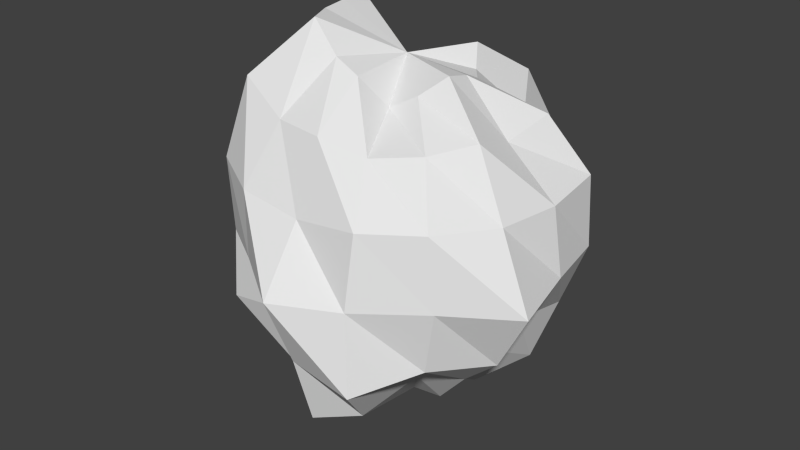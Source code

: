 # Source: blob1.blend  (saved by Blender 2.72.0; exported with 4.5.12 LTS)
import bpy
from mathutils import Matrix  # noqa: F401  (used for matrix-valued properties, if any)

bpy.ops.wm.read_factory_settings(use_empty=True)
scene = bpy.context.scene
scene.name = 'Scene'

# ---- collections
col_collection_1 = bpy.data.collections.new('Collection 1'); scene.collection.children.link(col_collection_1)

# ---- world
world_world = bpy.data.worlds.new('World'); scene.world = world_world
world_world.color = (0.05088, 0.05088, 0.05088)
world_world.use_sun_shadow = False
world_world.sun_shadow_jitter_overblur = 0.0
world_world.cycles.sampling_method = 'MANUAL'
world_world.cycles.sample_map_resolution = 256

# ---- meshes
me_sphere_001 = bpy.data.meshes.new('Sphere.001')
me_sphere_001.from_pydata([(-0.5522, 0.03156, 1.398), (-0.759, 0.02069, 0.7458), (-0.9636, 0.01936, 0.3903), (-1.197, 0.01502, 0.005631), (-1.191, 0.03698, -0.5158), (-0.9075, 0.03698, -0.9404), (-0.4526, 0.01502, -1.109), (0.007969, 0.02069, -1.106), (-0.5083, 0.2525, 1.398), (-0.8031, 0.3511, 0.8817), (-0.89, 0.3894, 0.3903), (-1.141, 0.4912, -0.002376), (-0.89, 0.3894, -0.4107), (-0.6804, 0.3026, -0.7502), (-0.3113, 0.1334, -0.8165), (-0.2706, 0.2706, 0.9239), (-0.5, 0.5, 0.7071), (-0.7006, 0.7293, 0.3939), (-0.7367, 0.7594, -0.01017), (-0.6804, 0.7031, -0.4107), (-0.5344, 0.563, -0.7882), (-0.2855, 0.3142, -1.023), (-0.1464, 0.3536, 0.9239), (-0.2706, 0.6533, 0.7071), (-0.3667, 0.9127, 0.3903), (-0.3365, 0.8078, -0.01505), (-0.4284, 1.08, -0.4808), (-0.2706, 0.6533, -0.7071), (-0.1959, 0.5649, -1.389), (0.003318, 0.4199, 0.9568), (0.01782, 0.9623, 0.9102), (0.007969, 1.023, 0.3939), (0.007969, 1.105, -0.0212), (-0.004558, 0.8078, -0.347), (0.01367, 0.8969, -0.8865), (0.009079, 0.4767, -1.109), (0.003318, 0.01936, 1.036), (0.1968, 0.4548, 1.153), (0.352, 0.8296, 0.8817), (0.4356, 1.045, 0.4673), (0.3827, 0.9239, -4.371e-08), (0.4805, 1.154, -0.5158), (0.3015, 0.7293, -0.7882), (0.1225, 0.313, -0.8165), (0.3015, 0.3142, 0.9809), (0.4292, 0.4401, 0.5984), (0.7165, 0.7293, 0.3939), (0.6089, 0.6198, -0.01505), (0.687, 0.7031, -0.4107), (0.5503, 0.563, -0.7882), (0.2865, 0.3026, -0.9771), (0.3536, 0.1464, 0.9239), (0.8727, 0.3911, 0.9102), (1.039, 0.4416, 0.4673), (1.124, 0.4767, 0.005631), (0.8966, 0.3894, -0.4107), (0.8305, 0.3511, -0.8865), (0.4557, 0.1959, -1.157), (0.4708, 0.01502, 1.12), (0.6089, 0.006326, 0.5984), (1.124, 0.01502, 0.4673), (1.093, 0.02069, -0.0212), (0.7969, 0.006326, -0.347), (0.6089, 0.006326, -0.6285), (0.4038, 0.01936, -0.9771), (0.4356, -0.1617, 1.12), (0.8305, -0.3256, 0.8817), (0.8966, -0.3507, 0.3903), (1.419, -0.5457, 0.004664), (1.039, -0.4115, -0.456), (0.687, -0.2638, -0.7502), (0.4356, -0.1617, -1.109), (0.3015, -0.2728, 0.9809), (0.5503, -0.5216, 0.7458), (0.7972, -0.7731, 0.4673), (0.7749, -0.7463, -0.0212), (0.7165, -0.6879, -0.4363), (0.4292, -0.4274, -0.6285), (0.2865, -0.2638, -0.9771), (0.1225, -0.3004, 0.7864), (0.2865, -0.6644, 0.7299), (0.4805, -1.08, 0.4857), (0.3827, -0.9239, -4.371e-08), (0.5583, -1.256, -0.5726), (0.352, -0.804, -0.8865), (0.1566, -0.3507, -0.9771), (0.009078, -0.4467, 1.12), (0.009078, -0.8381, 0.8587), (-0.004559, -0.7952, 0.3169), (0.02502, -1.477, 0.004664), (0.007969, -0.9814, -0.4363), (0.02502, -1.035, -1.062), (0.01367, -0.4657, -1.157), (-0.1694, -0.4293, 1.153), (-0.2855, -0.6879, 0.7458), (-0.4284, -1.054, 0.4761), (-0.3827, -0.9239, -4.371e-08), (-0.3113, -0.7341, -0.347), (-0.2799, -0.6644, -0.7502), (-0.1959, -0.5017, -1.389), (-0.3831, -0.3766, 1.398), (-0.7292, -0.7226, 1.071), (-0.7791, -0.7731, 0.4673), (-0.7367, -0.7207, -0.01017), (-0.837, -0.8179, -0.5158), (-0.6115, -0.6124, -0.8865), (-0.3363, -0.3171, -1.224), (-0.5083, -0.1893, 1.398), (-0.7006, -0.2728, 0.7458), (-0.9178, -0.3628, 0.3939), (-0.9636, -0.3812, -0.01017), (-1.099, -0.4257, -0.5158), (-0.6804, -0.2638, -0.7502), (-0.3113, -0.1207, -0.8165)], [], [(6, 5, 13, 14), (5, 4, 12, 13), (4, 3, 11, 12), (3, 2, 10, 11), (2, 1, 9, 10), (1, 0, 8, 9), (14, 13, 20, 21), (13, 12, 19, 20), (12, 11, 18, 19), (11, 10, 17, 18), (10, 9, 16, 17), (9, 8, 15, 16), (21, 20, 27, 28), (20, 19, 26, 27), (19, 18, 25, 26), (18, 17, 24, 25), (17, 16, 23, 24), (16, 15, 22, 23), (28, 27, 34, 35), (27, 26, 33, 34), (26, 25, 32, 33), (25, 24, 31, 32), (24, 23, 30, 31), (23, 22, 29, 30), (35, 34, 42, 43), (34, 33, 41, 42), (33, 32, 40, 41), (32, 31, 39, 40), (31, 30, 38, 39), (30, 29, 37, 38), (43, 42, 49, 50), (42, 41, 48, 49), (41, 40, 47, 48), (40, 39, 46, 47), (39, 38, 45, 46), (38, 37, 44, 45), (50, 49, 56, 57), (49, 48, 55, 56), (48, 47, 54, 55), (47, 46, 53, 54), (46, 45, 52, 53), (45, 44, 51, 52), (57, 56, 63, 64), (56, 55, 62, 63), (55, 54, 61, 62), (54, 53, 60, 61), (53, 52, 59, 60), (52, 51, 58, 59), (64, 63, 70, 71), (63, 62, 69, 70), (62, 61, 68, 69), (61, 60, 67, 68), (60, 59, 66, 67), (59, 58, 65, 66), (71, 70, 77, 78), (70, 69, 76, 77), (69, 68, 75, 76), (68, 67, 74, 75), (67, 66, 73, 74), (66, 65, 72, 73), (78, 77, 84, 85), (77, 76, 83, 84), (76, 75, 82, 83), (75, 74, 81, 82), (74, 73, 80, 81), (73, 72, 79, 80), (85, 84, 91, 92), (84, 83, 90, 91), (83, 82, 89, 90), (82, 81, 88, 89), (81, 80, 87, 88), (80, 79, 86, 87), (92, 91, 98, 99), (91, 90, 97, 98), (90, 89, 96, 97), (89, 88, 95, 96), (88, 87, 94, 95), (87, 86, 93, 94), (99, 98, 105, 106), (98, 97, 104, 105), (97, 96, 103, 104), (96, 95, 102, 103), (95, 94, 101, 102), (94, 93, 100, 101), (106, 105, 112, 113), (105, 104, 111, 112), (104, 103, 110, 111), (103, 102, 109, 110), (102, 101, 108, 109), (101, 100, 107, 108), (7, 6, 14), (0, 36, 8), (7, 14, 21), (8, 36, 15), (7, 21, 28), (15, 36, 22), (7, 28, 35), (22, 36, 29), (7, 35, 43), (29, 36, 37), (7, 43, 50), (37, 36, 44), (7, 50, 57), (44, 36, 51), (7, 57, 64), (51, 36, 58), (7, 64, 71), (58, 36, 65), (7, 71, 78), (65, 36, 72), (7, 78, 85), (72, 36, 79), (7, 85, 92), (79, 36, 86), (7, 92, 99), (86, 36, 93), (7, 99, 106), (93, 36, 100), (7, 106, 113), (100, 36, 107), (7, 113, 6), (113, 112, 5, 6), (112, 111, 4, 5), (111, 110, 3, 4), (110, 109, 2, 3), (109, 108, 1, 2), (108, 107, 0, 1), (107, 36, 0)])
_uv = me_sphere_001.uv_layers.new(name='UVMap')
_uv.uv.foreach_set('vector', [0.0138, 0.133, 0.05512, 0.05054, 0.1074, 0.1048, 0.06607, 0.1655, 0.05512, 0.05054, 0.1258, 0.0, 0.1737, 0.07126, 0.1074, 0.1048, 0.4775, 0.4126, 0.4848, 0.504, 0.3973, 0.5149, 0.4221, 0.4576, 0.4848, 0.504, 0.4943, 0.5877, 0.4273, 0.5993, 0.3973, 0.5149, 0.4943, 0.5877, 0.5032, 0.6643, 0.4406, 0.6914, 0.4273, 0.5993, 0.5032, 0.6643, 0.5123, 0.7937, 0.4723, 0.8006, 0.4406, 0.6914, 0.7912, 0.8021, 0.8503, 0.7773, 0.8437, 0.8277, 0.8163, 0.8482, 0.1074, 0.1048, 0.1737, 0.07126, 0.2045, 0.1235, 0.1283, 0.1428, 0.1737, 0.07126, 0.2531, 0.03096, 0.2713, 0.1173, 0.2045, 0.1235, 0.3973, 0.5149, 0.4273, 0.5993, 0.3699, 0.6187, 0.3604, 0.5454, 0.4273, 0.5993, 0.4406, 0.6914, 0.4216, 0.6834, 0.3699, 0.6187, 0.7493, 0.2678, 0.6847, 0.2379, 0.7828, 0.2145, 0.8111, 0.2676, 0.05671, 0.1771, 0.1283, 0.1428, 0.1427, 0.1958, 0.03055, 0.2027, 0.1283, 0.1428, 0.2045, 0.1235, 0.2314, 0.1859, 0.1427, 0.1958, 0.2045, 0.1235, 0.2713, 0.1173, 0.2639, 0.1934, 0.2314, 0.1859, 0.2713, 0.1173, 0.3254, 0.1245, 0.3363, 0.1941, 0.2639, 0.1934, 0.3699, 0.6187, 0.4216, 0.6834, 0.4005, 0.7015, 0.3465, 0.6437, 0.4216, 0.6834, 0.4737, 0.7329, 0.4623, 0.7427, 0.4005, 0.7015, 0.03055, 0.2027, 0.1427, 0.1958, 0.1367, 0.258, 0.05442, 0.2381, 0.1427, 0.1958, 0.2314, 0.1859, 0.2052, 0.2533, 0.1367, 0.258, 0.2314, 0.1859, 0.2639, 0.1934, 0.2877, 0.2698, 0.2052, 0.2533, 0.2639, 0.1934, 0.3363, 0.1941, 0.3383, 0.2682, 0.2877, 0.2698, 0.3465, 0.6437, 0.4005, 0.7015, 0.3534, 0.7623, 0.3383, 0.6714, 0.4005, 0.7015, 0.4623, 0.7427, 0.455, 0.7598, 0.3534, 0.7623, 0.3402, 0.845, 0.3383, 0.8174, 0.4002, 0.808, 0.4002, 0.8743, 0.1367, 0.258, 0.2052, 0.2533, 0.2068, 0.357, 0.1221, 0.3045, 0.2052, 0.2533, 0.2877, 0.2698, 0.2575, 0.3315, 0.2068, 0.357, 0.2877, 0.2698, 0.3383, 0.2682, 0.3383, 0.3486, 0.2575, 0.3315, 0.7435, 0.736, 0.6633, 0.7038, 0.7045, 0.6673, 0.7765, 0.7196, 0.3534, 0.7623, 0.455, 0.7598, 0.4562, 0.808, 0.3892, 0.7772, 0.07397, 0.2535, 0.1221, 0.3045, 0.09456, 0.3434, 0.04424, 0.2826, 0.1221, 0.3045, 0.2068, 0.357, 0.162, 0.3765, 0.09456, 0.3434, 0.936, 0.7773, 0.8466, 0.7188, 0.8763, 0.6551, 0.9463, 0.6831, 0.8466, 0.7188, 0.7765, 0.7196, 0.8214, 0.654, 0.8763, 0.6551, 0.7765, 0.7196, 0.7045, 0.6673, 0.7622, 0.6051, 0.8214, 0.654, 0.7045, 0.6673, 0.6497, 0.5948, 0.6896, 0.572, 0.7622, 0.6051, 0.04424, 0.2826, 0.09456, 0.3434, 0.04629, 0.3858, 0.0, 0.3086, 0.09456, 0.3434, 0.162, 0.3765, 0.1181, 0.4018, 0.04629, 0.3858, 0.9463, 0.6831, 0.8763, 0.6551, 0.9288, 0.6074, 0.9721, 0.6177, 0.2515, 0.9, 0.1773, 0.9, 0.1915, 0.8435, 0.2474, 0.806, 0.8214, 0.654, 0.7622, 0.6051, 0.7599, 0.5656, 0.8471, 0.5859, 0.7622, 0.6051, 0.6896, 0.572, 0.7061, 0.5418, 0.7599, 0.5656, 0.8406, 0.2196, 0.8111, 0.1423, 0.9027, 0.1343, 0.8861, 0.2012, 0.8111, 0.1423, 0.8494, 0.08675, 0.9125, 0.07734, 0.9027, 0.1343, 0.8494, 0.08675, 0.8587, 0.01458, 0.9139, 0.0, 0.9125, 0.07734, 0.9288, 0.6074, 0.8471, 0.5859, 0.861, 0.5052, 0.9352, 0.5272, 0.03444, 0.8418, 0.09556, 0.806, 0.09556, 0.9109, 0.0, 0.8788, 0.7599, 0.5656, 0.7061, 0.5418, 0.6888, 0.5053, 0.7862, 0.5192, 0.4869, 0.8641, 0.4451, 0.8641, 0.4416, 0.808, 0.491, 0.8254, 0.6786, 0.3857, 0.6667, 0.3369, 0.7432, 0.3511, 0.725, 0.4101, 0.6667, 0.3369, 0.6611, 0.2678, 0.7432, 0.2738, 0.7432, 0.3511, 0.9352, 0.5272, 0.861, 0.5052, 0.8537, 0.4513, 0.9721, 0.4104, 0.861, 0.5052, 0.7862, 0.5192, 0.7685, 0.4387, 0.8537, 0.4513, 0.7862, 0.5192, 0.6888, 0.5053, 0.6872, 0.4748, 0.7685, 0.4387, 0.393, 0.1058, 0.4724, 0.08138, 0.4886, 0.1417, 0.4119, 0.1432, 0.4724, 0.08138, 0.5548, 0.04092, 0.5641, 0.1173, 0.4886, 0.1417, 0.5548, 0.04092, 0.6611, 0.0, 0.6329, 0.1248, 0.5641, 0.1173, 0.01698, 0.806, 0.03889, 0.6794, 0.08139, 0.6915, 0.1283, 0.7446, 0.03889, 0.6794, 0.0, 0.6108, 0.06933, 0.6075, 0.08139, 0.6915, 0.0, 0.6108, 0.02021, 0.5201, 0.06184, 0.5287, 0.06933, 0.6075, 0.4119, 0.1432, 0.4886, 0.1417, 0.487, 0.1742, 0.4119, 0.1719, 0.4886, 0.1417, 0.5641, 0.1173, 0.5943, 0.1816, 0.487, 0.1742, 0.7651, 0.3364, 0.7432, 0.2844, 0.8217, 0.2807, 0.8217, 0.4101, 0.09556, 0.9012, 0.1013, 0.8271, 0.1773, 0.806, 0.1773, 0.8982, 0.08139, 0.6915, 0.06933, 0.6075, 0.1205, 0.5878, 0.1507, 0.6742, 0.06933, 0.6075, 0.06184, 0.5287, 0.108, 0.5316, 0.1205, 0.5878, 0.4119, 0.1719, 0.487, 0.1742, 0.4637, 0.2418, 0.3885, 0.1992, 0.487, 0.1742, 0.5943, 0.1816, 0.5448, 0.2609, 0.4637, 0.2418, 0.5943, 0.1816, 0.6269, 0.2061, 0.6611, 0.3082, 0.5448, 0.2609, 0.1973, 0.7072, 0.1507, 0.6742, 0.212, 0.6109, 0.2945, 0.706, 0.1507, 0.6742, 0.1205, 0.5878, 0.1627, 0.5517, 0.212, 0.6109, 0.8111, 0.006931, 0.8076, 0.08344, 0.7359, 0.07267, 0.7576, 0.0, 0.3885, 0.1992, 0.4637, 0.2418, 0.4462, 0.2773, 0.3448, 0.2305, 0.8967, 0.2807, 0.8967, 0.3914, 0.8404, 0.3936, 0.8217, 0.3267, 0.5448, 0.2609, 0.6611, 0.3082, 0.5723, 0.338, 0.5082, 0.3007, 0.2945, 0.706, 0.212, 0.6109, 0.2794, 0.5597, 0.3067, 0.6114, 0.212, 0.6109, 0.1627, 0.5517, 0.2028, 0.5163, 0.2794, 0.5597, 0.1627, 0.5517, 0.1051, 0.4894, 0.1261, 0.4619, 0.2028, 0.5163, 0.3448, 0.2305, 0.4462, 0.2773, 0.3978, 0.3263, 0.3383, 0.2465, 0.4462, 0.2773, 0.5082, 0.3007, 0.4558, 0.3921, 0.3978, 0.3263, 0.5082, 0.3007, 0.5723, 0.338, 0.5238, 0.3839, 0.4558, 0.3921, 0.5723, 0.338, 0.65, 0.3707, 0.5937, 0.4104, 0.5238, 0.3839, 0.2794, 0.5597, 0.2028, 0.5163, 0.2385, 0.425, 0.3067, 0.4944, 0.2028, 0.5163, 0.1261, 0.4619, 0.1292, 0.4018, 0.2385, 0.425, 0.6829, 0.9585, 0.6686, 0.8941, 0.7237, 0.8626, 0.7601, 0.9273, 0.6686, 0.8941, 0.6732, 0.8334, 0.7025, 0.7773, 0.7237, 0.8626, 0.6497, 0.4208, 0.6381, 0.5187, 0.5668, 0.5097, 0.5674, 0.4104, 0.6381, 0.5187, 0.6497, 0.5994, 0.5676, 0.5845, 0.5668, 0.5097, 0.6497, 0.5994, 0.6458, 0.7105, 0.5602, 0.6629, 0.5676, 0.5845, 0.6458, 0.7105, 0.5945, 0.7977, 0.5552, 0.7927, 0.5602, 0.6629, 0.0005876, 0.2185, 0.0138, 0.133, 0.06607, 0.1655, 0.6692, 0.2029, 0.774, 0.1524, 0.6847, 0.2379, 0.7647, 0.8519, 0.7912, 0.8021, 0.8163, 0.8482, 0.6847, 0.2379, 0.774, 0.1524, 0.7828, 0.2145, 0.7647, 0.8519, 0.8163, 0.8482, 0.8503, 0.9259, 0.4737, 0.7329, 0.5307, 0.7666, 0.4623, 0.7427, 0.7647, 0.8519, 0.8503, 0.9259, 0.7865, 0.9071, 0.4623, 0.7427, 0.5307, 0.7666, 0.455, 0.7598, 0.8855, 0.7773, 0.8855, 0.8601, 0.8503, 0.816, 0.455, 0.7598, 0.5307, 0.7666, 0.4562, 0.808, 0.0005876, 0.2185, 0.07397, 0.2535, 0.04424, 0.2826, 0.2823, 0.806, 0.3203, 0.8751, 0.2611, 0.8474, 0.0005876, 0.2185, 0.04424, 0.2826, 0.0, 0.3086, 0.2611, 0.8474, 0.3203, 0.8751, 0.2515, 0.8751, 0.9139, 0.2753, 0.8406, 0.2196, 0.8861, 0.2012, 0.7061, 0.5418, 0.653, 0.5285, 0.6888, 0.5053, 0.4416, 0.808, 0.4416, 0.882, 0.4002, 0.8761, 0.000328, 0.5104, 0.07466, 0.4615, 0.02021, 0.5201, 0.3434, 0.1663, 0.393, 0.1058, 0.4119, 0.1432, 0.02021, 0.5201, 0.07466, 0.4615, 0.06184, 0.5287, 0.3434, 0.1663, 0.4119, 0.1432, 0.4119, 0.1719, 0.06184, 0.5287, 0.07466, 0.4615, 0.108, 0.5316, 0.3434, 0.1663, 0.4119, 0.1719, 0.3885, 0.1992, 0.8076, 0.08344, 0.774, 0.1524, 0.7359, 0.07267, 0.3434, 0.1663, 0.3885, 0.1992, 0.3448, 0.2305, 0.7359, 0.07267, 0.774, 0.1524, 0.7166, 0.0897, 0.7647, 1.0, 0.6497, 1.0, 0.6829, 0.9585, 0.7166, 0.0897, 0.774, 0.1524, 0.6616, 0.1194, 0.7647, 1.0, 0.6829, 0.9585, 0.7601, 0.9273, 0.6616, 0.1194, 0.774, 0.1524, 0.6611, 0.1613, 0.9754, 0.0, 1.0, 0.07782, 0.934, 0.07565, 1.0, 0.07782, 0.9898, 0.1534, 0.9139, 0.1562, 0.934, 0.07565, 0.9898, 0.1534, 1.0, 0.2466, 0.9463, 0.2226, 0.9139, 0.1562, 0.5674, 0.4104, 0.5668, 0.5097, 0.4848, 0.504, 0.4775, 0.4126, 0.5668, 0.5097, 0.5676, 0.5845, 0.4943, 0.5877, 0.4848, 0.504, 0.5676, 0.5845, 0.5602, 0.6629, 0.5032, 0.6643, 0.4943, 0.5877, 0.5602, 0.6629, 0.5552, 0.7927, 0.5123, 0.7937, 0.5032, 0.6643, 0.6611, 0.1613, 0.774, 0.1524, 0.6692, 0.2029])
me_sphere_001.use_remesh_preserve_volume = False
me_sphere_001.use_remesh_preserve_attributes = False
me_sphere_001.use_mirror_vertex_groups = False
me_sphere_001.update()

# ---- objects
ob_sphere = bpy.data.objects.new('Sphere', me_sphere_001)

# ---- transforms, parenting, visibility, modifiers, constraints
ob_sphere.location = (0.0, 0.0, 0.0)
ob_sphere.lineart.crease_threshold = 0.0
_m = ob_sphere.modifiers.new('Smooth', 'SMOOTH')
_m.factor = 0.9

# ---- collection membership
col_collection_1.objects.link(ob_sphere)

# ---- scene / render settings (as saved in the file)
scene.frame_start = 1; scene.frame_end = 250; scene.frame_set(1)
scene.render.engine = 'BLENDER_EEVEE_NEXT'
scene.render.resolution_percentage = 50
scene.render.dither_intensity = 0.0
scene.cycles.use_denoising = False
scene.cycles.samples = 10
scene.cycles.sampling_pattern = 'TABULATED_SOBOL'
scene.cycles.light_sampling_threshold = 0.0
scene.cycles.use_adaptive_sampling = False
scene.cycles.use_light_tree = False
scene.cycles.blur_glossy = 0.0
scene.cycles.pixel_filter_type = 'GAUSSIAN'
scene.cycles.sample_clamp_indirect = 0.0
scene.view_settings.view_transform = 'Standard'
bpy.context.view_layer.update()

# ---- added for rendering (the .blend has no active camera and no usable light): camera, sun
cam_auto = bpy.data.cameras.new('AutoCamera')
cam_auto.lens = 50.0
cam_auto.sensor_width = 36.0
cam_auto.clip_end = 1000.0
ob_auto_camera = bpy.data.objects.new('AutoCamera', cam_auto)
scene.collection.objects.link(ob_auto_camera)
ob_auto_camera.location = (3.84091, -4.66924, 3.07086)
ob_auto_camera.rotation_euler = (1.09748, -7.21219e-08, 0.694738)
scene.camera = ob_auto_camera
light_auto_sun = bpy.data.lights.new('AutoSun', 'SUN')
light_auto_sun.energy = 3.0
light_auto_sun.angle = 0.0523599
ob_auto_sun = bpy.data.objects.new('AutoSun', light_auto_sun)
scene.collection.objects.link(ob_auto_sun)
ob_auto_sun.rotation_euler = (0.872665, 0.174533, 0.523599)
bpy.context.view_layer.update()
